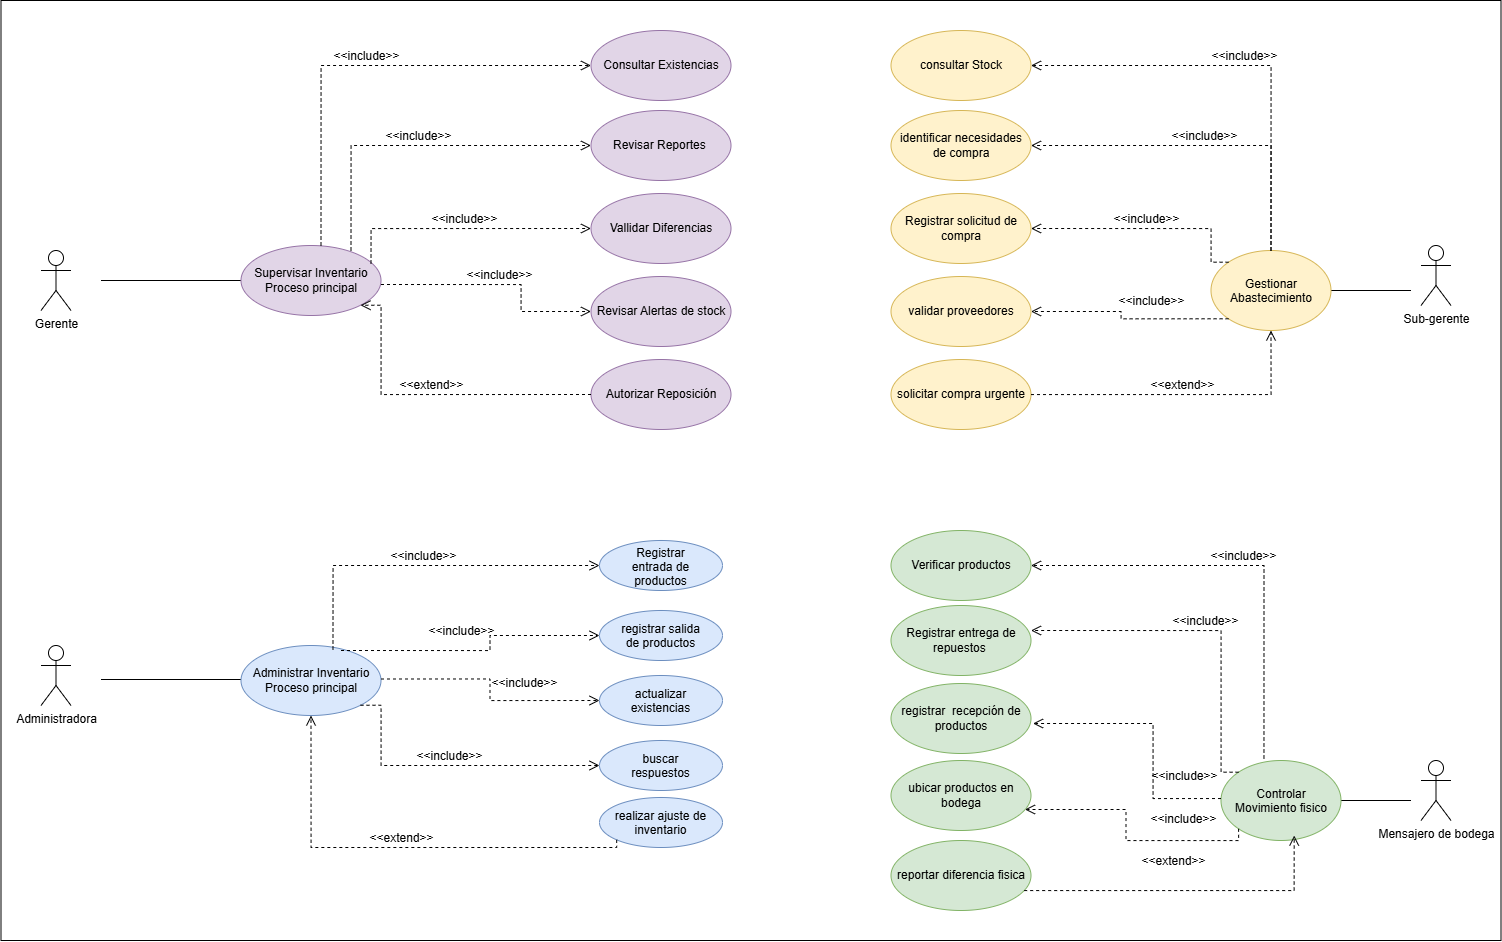

The diagram above was exported from draw.io. Its source (the exported page's mxGraphModel, read from the mxfile embedded in the PNG):
<mxGraphModel dx="1885" dy="2205" grid="1" gridSize="10" guides="1" tooltips="1" connect="1" arrows="1" fold="1" page="1" pageScale="1" pageWidth="827" pageHeight="1169" math="0" shadow="0">
  <root>
    <mxCell id="0" />
    <mxCell id="1" parent="0" />
    <mxCell id="samEVfD-KOHgyFFtDFkw-62" parent="1" style="rounded=0;whiteSpace=wrap;html=1;" value="" vertex="1">
      <mxGeometry height="940" width="1500" x="190" y="-90" as="geometry" />
    </mxCell>
    <mxCell id="samEVfD-KOHgyFFtDFkw-1" parent="1" style="shape=umlActor;verticalLabelPosition=bottom;verticalAlign=top;html=1;" value="Gerente" vertex="1">
      <mxGeometry height="60" width="30" x="230" y="160" as="geometry" />
    </mxCell>
    <mxCell id="samEVfD-KOHgyFFtDFkw-2" parent="1" style="shape=umlActor;verticalLabelPosition=bottom;verticalAlign=top;html=1;" value="Administradora" vertex="1">
      <mxGeometry height="60" width="30" x="230" y="555" as="geometry" />
    </mxCell>
    <mxCell id="samEVfD-KOHgyFFtDFkw-3" parent="1" style="line;strokeWidth=1;fillColor=none;align=left;verticalAlign=middle;spacingTop=-1;spacingLeft=3;spacingRight=3;rotatable=0;labelPosition=right;points=[];portConstraint=eastwest;strokeColor=inherit;" value="" vertex="1">
      <mxGeometry height="8" width="140" x="290" y="186" as="geometry" />
    </mxCell>
    <mxCell id="samEVfD-KOHgyFFtDFkw-4" parent="1" style="ellipse;whiteSpace=wrap;html=1;fillColor=#e1d5e7;strokeColor=#9673a6;" value="Supervisar Inventario&lt;div&gt;Proceso principal&lt;/div&gt;" vertex="1">
      <mxGeometry height="70" width="140" x="430" y="155" as="geometry" />
    </mxCell>
    <mxCell id="samEVfD-KOHgyFFtDFkw-5" parent="1" style="line;strokeWidth=1;fillColor=none;align=left;verticalAlign=middle;spacingTop=-1;spacingLeft=3;spacingRight=3;rotatable=0;labelPosition=right;points=[];portConstraint=eastwest;strokeColor=inherit;" value="" vertex="1">
      <mxGeometry height="8" width="140" x="290" y="585" as="geometry" />
    </mxCell>
    <mxCell id="samEVfD-KOHgyFFtDFkw-6" parent="1" style="ellipse;whiteSpace=wrap;html=1;fillColor=#dae8fc;strokeColor=#6c8ebf;" value="Administrar Inventario&lt;div&gt;Proceso principal&lt;/div&gt;" vertex="1">
      <mxGeometry height="70" width="140" x="430" y="555" as="geometry" />
    </mxCell>
    <mxCell id="samEVfD-KOHgyFFtDFkw-7" parent="1" style="ellipse;whiteSpace=wrap;html=1;fillColor=#e1d5e7;strokeColor=#9673a6;" value="Revisar Reportes&amp;nbsp;" vertex="1">
      <mxGeometry height="70" width="140" x="780" y="20" as="geometry" />
    </mxCell>
    <mxCell id="samEVfD-KOHgyFFtDFkw-8" parent="1" style="ellipse;whiteSpace=wrap;html=1;fillColor=#e1d5e7;strokeColor=#9673a6;" value="Revisar Alertas de stock" vertex="1">
      <mxGeometry height="70" width="140" x="780" y="186" as="geometry" />
    </mxCell>
    <mxCell id="samEVfD-KOHgyFFtDFkw-9" parent="1" style="ellipse;whiteSpace=wrap;html=1;fillColor=#e1d5e7;strokeColor=#9673a6;" value="Vallidar Diferencias" vertex="1">
      <mxGeometry height="70" width="140" x="780" y="103" as="geometry" />
    </mxCell>
    <mxCell id="samEVfD-KOHgyFFtDFkw-10" parent="1" style="ellipse;whiteSpace=wrap;html=1;fillColor=#e1d5e7;strokeColor=#9673a6;" value="Consultar Existencias" vertex="1">
      <mxGeometry height="70" width="140" x="780" y="-60" as="geometry" />
    </mxCell>
    <mxCell id="samEVfD-KOHgyFFtDFkw-11" parent="1" style="ellipse;whiteSpace=wrap;html=1;fillColor=#e1d5e7;strokeColor=#9673a6;" value="Autorizar Reposición" vertex="1">
      <mxGeometry height="70" width="140" x="780" y="269" as="geometry" />
    </mxCell>
    <mxCell id="samEVfD-KOHgyFFtDFkw-12" edge="1" parent="1" style="html=1;verticalAlign=bottom;labelBackgroundColor=none;endArrow=open;endFill=0;dashed=1;rounded=0;fontSize=12;startSize=8;endSize=8;entryX=0;entryY=0.5;entryDx=0;entryDy=0;edgeStyle=orthogonalEdgeStyle;libavoidRouting=1;" target="samEVfD-KOHgyFFtDFkw-10" value="&amp;lt;&amp;lt;include&amp;gt;&amp;gt;">
      <mxGeometry relative="1" width="160" as="geometry">
        <Array as="points">
          <mxPoint x="510" y="-25" />
        </Array>
        <mxPoint x="510" y="155" as="sourcePoint" />
        <mxPoint x="670" y="155" as="targetPoint" />
      </mxGeometry>
    </mxCell>
    <mxCell id="samEVfD-KOHgyFFtDFkw-13" edge="1" parent="1" style="html=1;verticalAlign=bottom;labelBackgroundColor=none;endArrow=open;endFill=0;dashed=1;rounded=0;fontSize=12;startSize=8;endSize=8;entryX=0;entryY=0.5;entryDx=0;entryDy=0;edgeStyle=orthogonalEdgeStyle;libavoidRouting=1;" target="samEVfD-KOHgyFFtDFkw-7" value="&amp;lt;&amp;lt;include&amp;gt;&amp;gt;">
      <mxGeometry relative="1" width="160" as="geometry">
        <Array as="points">
          <mxPoint x="540" y="55" />
        </Array>
        <mxPoint x="540" y="160" as="sourcePoint" />
        <mxPoint x="700" y="160" as="targetPoint" />
      </mxGeometry>
    </mxCell>
    <mxCell id="samEVfD-KOHgyFFtDFkw-14" edge="1" parent="1" style="html=1;verticalAlign=bottom;labelBackgroundColor=none;endArrow=open;endFill=0;dashed=1;rounded=0;fontSize=12;startSize=8;endSize=8;entryX=0;entryY=0.5;entryDx=0;entryDy=0;edgeStyle=orthogonalEdgeStyle;libavoidRouting=1;" target="samEVfD-KOHgyFFtDFkw-9" value="&amp;lt;&amp;lt;include&amp;gt;&amp;gt;">
      <mxGeometry relative="1" width="160" as="geometry">
        <Array as="points">
          <mxPoint x="560" y="138" />
        </Array>
        <mxPoint x="560" y="173" as="sourcePoint" />
        <mxPoint x="720" y="173" as="targetPoint" />
      </mxGeometry>
    </mxCell>
    <mxCell id="samEVfD-KOHgyFFtDFkw-15" edge="1" parent="1" style="html=1;verticalAlign=bottom;labelBackgroundColor=none;endArrow=open;endFill=0;dashed=1;rounded=0;fontSize=12;startSize=8;endSize=8;entryX=0;entryY=0.5;entryDx=0;entryDy=0;edgeStyle=orthogonalEdgeStyle;" target="samEVfD-KOHgyFFtDFkw-8" value="&amp;lt;&amp;lt;include&amp;gt;&amp;gt;">
      <mxGeometry relative="1" width="160" as="geometry">
        <Array as="points">
          <mxPoint x="710" y="194" />
          <mxPoint x="710" y="221" />
        </Array>
        <mxPoint x="570" y="194" as="sourcePoint" />
        <mxPoint x="730" y="194" as="targetPoint" />
      </mxGeometry>
    </mxCell>
    <mxCell id="samEVfD-KOHgyFFtDFkw-16" edge="1" parent="1" source="samEVfD-KOHgyFFtDFkw-11" style="html=1;verticalAlign=bottom;labelBackgroundColor=none;endArrow=open;endFill=0;dashed=1;rounded=0;fontSize=12;startSize=8;endSize=8;exitX=0;exitY=0.5;exitDx=0;exitDy=0;entryX=1;entryY=1;entryDx=0;entryDy=0;edgeStyle=orthogonalEdgeStyle;libavoidRouting=1;" target="samEVfD-KOHgyFFtDFkw-4" value="&amp;lt;&amp;lt;extend&amp;gt;&amp;gt;">
      <mxGeometry relative="1" width="160" as="geometry">
        <Array as="points">
          <mxPoint x="570" y="304" />
        </Array>
        <mxPoint x="550" y="220.0000000000002" as="sourcePoint" />
        <mxPoint x="709.96" y="309.97" as="targetPoint" />
      </mxGeometry>
    </mxCell>
    <mxCell id="samEVfD-KOHgyFFtDFkw-18" parent="1" style="ellipse;whiteSpace=wrap;html=1;shapeInside=1;fillColor=#dae8fc;strokeColor=#6c8ebf;" value="Registrar entrada de productos" vertex="1">
      <mxGeometry height="50" width="123" x="788.5" y="450" as="geometry" />
    </mxCell>
    <mxCell id="samEVfD-KOHgyFFtDFkw-19" parent="1" style="ellipse;whiteSpace=wrap;html=1;shapeInside=1;fillColor=#dae8fc;strokeColor=#6c8ebf;" value="buscar respuestos" vertex="1">
      <mxGeometry height="50" width="123" x="788.5" y="650" as="geometry" />
    </mxCell>
    <mxCell id="samEVfD-KOHgyFFtDFkw-20" parent="1" style="ellipse;whiteSpace=wrap;html=1;shapeInside=1;fillColor=#dae8fc;strokeColor=#6c8ebf;" value="realizar ajuste de inventario" vertex="1">
      <mxGeometry height="50" width="123" x="788.5" y="707" as="geometry" />
    </mxCell>
    <mxCell id="samEVfD-KOHgyFFtDFkw-21" parent="1" style="ellipse;whiteSpace=wrap;html=1;shapeInside=1;fillColor=#dae8fc;strokeColor=#6c8ebf;" value="registrar salida de productos" vertex="1">
      <mxGeometry height="50" width="123" x="788.5" y="520" as="geometry" />
    </mxCell>
    <mxCell id="samEVfD-KOHgyFFtDFkw-22" parent="1" style="ellipse;whiteSpace=wrap;html=1;shapeInside=1;fillColor=#dae8fc;strokeColor=#6c8ebf;" value="actualizar existencias" vertex="1">
      <mxGeometry height="50" width="123" x="788.5" y="585" as="geometry" />
    </mxCell>
    <mxCell id="samEVfD-KOHgyFFtDFkw-23" edge="1" parent="1" source="samEVfD-KOHgyFFtDFkw-6" style="html=1;verticalAlign=bottom;labelBackgroundColor=none;endArrow=open;endFill=0;dashed=1;rounded=0;fontSize=12;startSize=8;endSize=8;exitX=0.657;exitY=0.057;exitDx=0;exitDy=0;exitPerimeter=0;entryX=0;entryY=0.5;entryDx=0;entryDy=0;edgeStyle=orthogonalEdgeStyle;libavoidRouting=1;" target="samEVfD-KOHgyFFtDFkw-18" value="&amp;lt;&amp;lt;include&amp;gt;&amp;gt;">
      <mxGeometry relative="1" width="160" as="geometry">
        <Array as="points">
          <mxPoint x="522" y="475" />
        </Array>
        <mxPoint x="560" y="470" as="sourcePoint" />
        <mxPoint x="720" y="470" as="targetPoint" />
      </mxGeometry>
    </mxCell>
    <mxCell id="samEVfD-KOHgyFFtDFkw-24" edge="1" parent="1" style="html=1;verticalAlign=bottom;labelBackgroundColor=none;endArrow=open;endFill=0;dashed=1;rounded=0;fontSize=12;startSize=8;endSize=8;entryX=0;entryY=0.5;entryDx=0;entryDy=0;edgeStyle=orthogonalEdgeStyle;libavoidRouting=1;" target="samEVfD-KOHgyFFtDFkw-21" value="&amp;lt;&amp;lt;include&amp;gt;&amp;gt;">
      <mxGeometry relative="1" width="160" x="-0.1225" y="10" as="geometry">
        <mxPoint as="offset" />
        <Array as="points">
          <mxPoint x="679" y="560" />
          <mxPoint x="679" y="545" />
        </Array>
        <mxPoint x="530" y="560" as="sourcePoint" />
        <mxPoint x="690" y="560" as="targetPoint" />
      </mxGeometry>
    </mxCell>
    <mxCell id="samEVfD-KOHgyFFtDFkw-25" edge="1" parent="1" style="html=1;verticalAlign=bottom;labelBackgroundColor=none;endArrow=open;endFill=0;dashed=1;rounded=0;fontSize=12;startSize=8;endSize=8;entryX=0;entryY=0.5;entryDx=0;entryDy=0;edgeStyle=orthogonalEdgeStyle;libavoidRouting=1;" target="samEVfD-KOHgyFFtDFkw-22" value="&amp;lt;&amp;lt;include&amp;gt;&amp;gt;">
      <mxGeometry relative="1" width="160" x="0.3669" y="8" as="geometry">
        <mxPoint x="1" as="offset" />
        <Array as="points">
          <mxPoint x="679" y="589" />
          <mxPoint x="679" y="610" />
        </Array>
        <mxPoint x="570" y="588.5" as="sourcePoint" />
        <mxPoint x="730" y="588.5" as="targetPoint" />
      </mxGeometry>
    </mxCell>
    <mxCell id="samEVfD-KOHgyFFtDFkw-26" edge="1" parent="1" source="samEVfD-KOHgyFFtDFkw-6" style="html=1;verticalAlign=bottom;labelBackgroundColor=none;endArrow=open;endFill=0;dashed=1;rounded=0;fontSize=12;startSize=8;endSize=8;exitX=1;exitY=1;exitDx=0;exitDy=0;entryX=0;entryY=0.5;entryDx=0;entryDy=0;edgeStyle=orthogonalEdgeStyle;libavoidRouting=1;" target="samEVfD-KOHgyFFtDFkw-19" value="&amp;lt;&amp;lt;include&amp;gt;&amp;gt;">
      <mxGeometry relative="1" width="160" as="geometry">
        <Array as="points">
          <mxPoint x="570" y="675" />
        </Array>
        <mxPoint x="550" y="700" as="sourcePoint" />
        <mxPoint x="710" y="700" as="targetPoint" />
      </mxGeometry>
    </mxCell>
    <mxCell id="samEVfD-KOHgyFFtDFkw-27" edge="1" parent="1" source="samEVfD-KOHgyFFtDFkw-20" style="html=1;verticalAlign=bottom;labelBackgroundColor=none;endArrow=open;endFill=0;dashed=1;rounded=0;fontSize=12;startSize=8;endSize=8;exitX=0;exitY=1;exitDx=0;exitDy=0;edgeStyle=orthogonalEdgeStyle;libavoidRouting=1;entryX=0.5;entryY=1;entryDx=0;entryDy=0;" target="samEVfD-KOHgyFFtDFkw-6" value="&amp;lt;&amp;lt;extend&amp;gt;&amp;gt;">
      <mxGeometry relative="1" width="160" as="geometry">
        <Array as="points">
          <mxPoint x="500" y="757" />
        </Array>
        <mxPoint x="570" y="757" as="sourcePoint" />
        <mxPoint x="780" y="730" as="targetPoint" />
      </mxGeometry>
    </mxCell>
    <mxCell id="samEVfD-KOHgyFFtDFkw-28" parent="1" style="shape=umlActor;verticalLabelPosition=bottom;verticalAlign=top;html=1;outlineConnect=0;" value="Mensajero de bodega" vertex="1">
      <mxGeometry height="60" width="30" x="1610" y="670" as="geometry" />
    </mxCell>
    <mxCell id="samEVfD-KOHgyFFtDFkw-29" parent="1" style="shape=umlActor;verticalLabelPosition=bottom;verticalAlign=top;html=1;outlineConnect=0;" value="Sub-gerente" vertex="1">
      <mxGeometry height="60" width="30" x="1610" y="155" as="geometry" />
    </mxCell>
    <mxCell id="samEVfD-KOHgyFFtDFkw-30" edge="1" parent="1" style="endArrow=none;html=1;rounded=0;fontSize=12;startSize=8;endSize=8;curved=1;" value="">
      <mxGeometry height="50" relative="1" width="50" as="geometry">
        <mxPoint x="1440" y="200" as="sourcePoint" />
        <mxPoint x="1600" y="200" as="targetPoint" />
      </mxGeometry>
    </mxCell>
    <mxCell id="samEVfD-KOHgyFFtDFkw-31" parent="1" style="ellipse;whiteSpace=wrap;html=1;shapeInside=1;fillColor=#fff2cc;strokeColor=#d6b656;" value="Gestionar Abastecimiento" vertex="1">
      <mxGeometry height="80" width="120" x="1400" y="160" as="geometry" />
    </mxCell>
    <mxCell id="samEVfD-KOHgyFFtDFkw-32" parent="1" style="ellipse;whiteSpace=wrap;html=1;fillColor=#fff2cc;strokeColor=#d6b656;" value="consultar Stock" vertex="1">
      <mxGeometry height="70" width="140" x="1080" y="-60" as="geometry" />
    </mxCell>
    <mxCell id="samEVfD-KOHgyFFtDFkw-33" parent="1" style="ellipse;whiteSpace=wrap;html=1;fillColor=#fff2cc;strokeColor=#d6b656;" value="identificar necesidades de compra" vertex="1">
      <mxGeometry height="70" width="140" x="1080" y="20" as="geometry" />
    </mxCell>
    <mxCell id="samEVfD-KOHgyFFtDFkw-34" parent="1" style="ellipse;whiteSpace=wrap;html=1;fillColor=#fff2cc;strokeColor=#d6b656;" value="Registrar solicitud de compra" vertex="1">
      <mxGeometry height="70" width="140" x="1080" y="103" as="geometry" />
    </mxCell>
    <mxCell id="samEVfD-KOHgyFFtDFkw-35" parent="1" style="ellipse;whiteSpace=wrap;html=1;fillColor=#fff2cc;strokeColor=#d6b656;" value="validar proveedores" vertex="1">
      <mxGeometry height="70" width="140" x="1080" y="186" as="geometry" />
    </mxCell>
    <mxCell id="samEVfD-KOHgyFFtDFkw-36" parent="1" style="ellipse;whiteSpace=wrap;html=1;fillColor=#fff2cc;strokeColor=#d6b656;" value="solicitar compra urgente" vertex="1">
      <mxGeometry height="70" width="140" x="1080" y="269" as="geometry" />
    </mxCell>
    <mxCell id="samEVfD-KOHgyFFtDFkw-37" edge="1" parent="1" source="samEVfD-KOHgyFFtDFkw-31" style="html=1;verticalAlign=bottom;labelBackgroundColor=none;endArrow=open;endFill=0;dashed=1;rounded=0;fontSize=12;startSize=8;endSize=8;entryX=1;entryY=0.5;entryDx=0;entryDy=0;edgeStyle=orthogonalEdgeStyle;libavoidRouting=1;" target="samEVfD-KOHgyFFtDFkw-32" value="&amp;lt;&amp;lt;include&amp;gt;&amp;gt;">
      <mxGeometry relative="1" width="160" as="geometry">
        <Array as="points">
          <mxPoint x="1460" y="-25" />
        </Array>
        <mxPoint x="1230" y="199.5" as="sourcePoint" />
        <mxPoint x="1390" y="199.5" as="targetPoint" />
      </mxGeometry>
    </mxCell>
    <mxCell id="samEVfD-KOHgyFFtDFkw-39" edge="1" parent="1" source="samEVfD-KOHgyFFtDFkw-31" style="html=1;verticalAlign=bottom;labelBackgroundColor=none;endArrow=open;endFill=0;dashed=1;rounded=0;fontSize=12;startSize=8;endSize=8;entryX=1;entryY=0.5;entryDx=0;entryDy=0;edgeStyle=orthogonalEdgeStyle;libavoidRouting=1;" target="samEVfD-KOHgyFFtDFkw-33" value="&amp;lt;&amp;lt;include&amp;gt;&amp;gt;">
      <mxGeometry relative="1" width="160" as="geometry">
        <Array as="points">
          <mxPoint x="1460" y="55" />
        </Array>
        <mxPoint x="1150" y="260" as="sourcePoint" />
        <mxPoint x="1310" y="260" as="targetPoint" />
      </mxGeometry>
    </mxCell>
    <mxCell id="samEVfD-KOHgyFFtDFkw-40" edge="1" parent="1" source="samEVfD-KOHgyFFtDFkw-31" style="html=1;verticalAlign=bottom;labelBackgroundColor=none;endArrow=open;endFill=0;dashed=1;rounded=0;fontSize=12;startSize=8;endSize=8;exitX=0;exitY=0;exitDx=0;exitDy=0;entryX=1;entryY=0.5;entryDx=0;entryDy=0;edgeStyle=orthogonalEdgeStyle;libavoidRouting=1;" target="samEVfD-KOHgyFFtDFkw-34" value="&amp;lt;&amp;lt;include&amp;gt;&amp;gt;">
      <mxGeometry relative="1" width="160" as="geometry">
        <Array as="points">
          <mxPoint x="1400" y="138" />
        </Array>
        <mxPoint x="1200" y="280" as="sourcePoint" />
        <mxPoint x="1360" y="280" as="targetPoint" />
      </mxGeometry>
    </mxCell>
    <mxCell id="samEVfD-KOHgyFFtDFkw-41" edge="1" parent="1" source="samEVfD-KOHgyFFtDFkw-31" style="html=1;verticalAlign=bottom;labelBackgroundColor=none;endArrow=open;endFill=0;dashed=1;rounded=0;fontSize=12;startSize=8;endSize=8;exitX=0;exitY=1;exitDx=0;exitDy=0;entryX=1;entryY=0.5;entryDx=0;entryDy=0;edgeStyle=orthogonalEdgeStyle;" target="samEVfD-KOHgyFFtDFkw-35" value="&amp;lt;&amp;lt;include&amp;gt;&amp;gt;">
      <mxGeometry relative="1" width="160" x="-0.2427" y="-8" as="geometry">
        <mxPoint as="offset" />
        <mxPoint x="1150" y="260" as="sourcePoint" />
        <mxPoint x="1310" y="260" as="targetPoint" />
      </mxGeometry>
    </mxCell>
    <mxCell id="samEVfD-KOHgyFFtDFkw-42" edge="1" parent="1" source="samEVfD-KOHgyFFtDFkw-36" style="html=1;verticalAlign=bottom;labelBackgroundColor=none;endArrow=open;endFill=0;dashed=1;rounded=0;fontSize=12;startSize=8;endSize=8;entryX=0.5;entryY=1;entryDx=0;entryDy=0;edgeStyle=orthogonalEdgeStyle;libavoidRouting=1;" target="samEVfD-KOHgyFFtDFkw-31" value="&amp;lt;&amp;lt;extend&amp;gt;&amp;gt;">
      <mxGeometry relative="1" width="160" as="geometry">
        <Array as="points">
          <mxPoint x="1460" y="304" />
        </Array>
        <mxPoint x="1290" y="350" as="sourcePoint" />
        <mxPoint x="1450" y="350" as="targetPoint" />
      </mxGeometry>
    </mxCell>
    <mxCell id="samEVfD-KOHgyFFtDFkw-46" edge="1" parent="1" source="samEVfD-KOHgyFFtDFkw-47" style="endArrow=none;html=1;rounded=0;fontSize=12;startSize=8;endSize=8;curved=1;" value="">
      <mxGeometry height="50" relative="1" width="50" as="geometry">
        <mxPoint x="1440" y="710" as="sourcePoint" />
        <mxPoint x="1600" y="710" as="targetPoint" />
      </mxGeometry>
    </mxCell>
    <mxCell id="samEVfD-KOHgyFFtDFkw-48" edge="1" parent="1" style="endArrow=none;html=1;rounded=0;fontSize=12;startSize=8;endSize=8;curved=1;" target="samEVfD-KOHgyFFtDFkw-47" value="">
      <mxGeometry height="50" relative="1" width="50" as="geometry">
        <mxPoint x="1440" y="710" as="sourcePoint" />
        <mxPoint x="1600" y="710" as="targetPoint" />
      </mxGeometry>
    </mxCell>
    <mxCell id="samEVfD-KOHgyFFtDFkw-47" parent="1" style="ellipse;whiteSpace=wrap;html=1;shapeInside=1;fillColor=#d5e8d4;strokeColor=#82b366;" value="Controlar Movimiento fisico" vertex="1">
      <mxGeometry height="80" width="120" x="1410" y="670" as="geometry" />
    </mxCell>
    <mxCell id="samEVfD-KOHgyFFtDFkw-50" parent="1" style="ellipse;whiteSpace=wrap;html=1;fillColor=#d5e8d4;strokeColor=#82b366;" value="Registrar entrega de repuestos&amp;nbsp;" vertex="1">
      <mxGeometry height="70" width="140" x="1080" y="515" as="geometry" />
    </mxCell>
    <mxCell id="samEVfD-KOHgyFFtDFkw-51" parent="1" style="ellipse;whiteSpace=wrap;html=1;fillColor=#d5e8d4;strokeColor=#82b366;" value="Verificar productos" vertex="1">
      <mxGeometry height="70" width="140" x="1080" y="440" as="geometry" />
    </mxCell>
    <mxCell id="samEVfD-KOHgyFFtDFkw-52" parent="1" style="ellipse;whiteSpace=wrap;html=1;fillColor=#d5e8d4;strokeColor=#82b366;" value="registrar&amp;nbsp; recepción de productos" vertex="1">
      <mxGeometry height="70" width="140" x="1080" y="593" as="geometry" />
    </mxCell>
    <mxCell id="samEVfD-KOHgyFFtDFkw-53" parent="1" style="ellipse;whiteSpace=wrap;html=1;fillColor=#d5e8d4;strokeColor=#82b366;" value="ubicar productos en bodega" vertex="1">
      <mxGeometry height="70" width="140" x="1080" y="670" as="geometry" />
    </mxCell>
    <mxCell id="samEVfD-KOHgyFFtDFkw-54" parent="1" style="ellipse;whiteSpace=wrap;html=1;fillColor=#d5e8d4;strokeColor=#82b366;" value="reportar diferencia fisica" vertex="1">
      <mxGeometry height="70" width="140" x="1080" y="750" as="geometry" />
    </mxCell>
    <mxCell id="samEVfD-KOHgyFFtDFkw-55" edge="1" parent="1" source="samEVfD-KOHgyFFtDFkw-47" style="html=1;verticalAlign=bottom;labelBackgroundColor=none;endArrow=open;endFill=0;dashed=1;rounded=0;fontSize=12;startSize=8;endSize=8;exitX=0.358;exitY=-0.025;exitDx=0;exitDy=0;exitPerimeter=0;entryX=1;entryY=0.5;entryDx=0;entryDy=0;edgeStyle=orthogonalEdgeStyle;libavoidRouting=1;" target="samEVfD-KOHgyFFtDFkw-51" value="&amp;lt;&amp;lt;include&amp;gt;&amp;gt;">
      <mxGeometry relative="1" width="160" as="geometry">
        <Array as="points">
          <mxPoint x="1453" y="475" />
        </Array>
        <mxPoint x="1290" y="600" as="sourcePoint" />
        <mxPoint x="1450" y="600" as="targetPoint" />
      </mxGeometry>
    </mxCell>
    <mxCell id="samEVfD-KOHgyFFtDFkw-56" edge="1" parent="1" source="samEVfD-KOHgyFFtDFkw-47" style="html=1;verticalAlign=bottom;labelBackgroundColor=none;endArrow=open;endFill=0;dashed=1;rounded=0;fontSize=12;startSize=8;endSize=8;exitX=0;exitY=0;exitDx=0;exitDy=0;entryX=1;entryY=0.5;entryDx=0;entryDy=0;edgeStyle=orthogonalEdgeStyle;libavoidRouting=1;" value="&amp;lt;&amp;lt;include&amp;gt;&amp;gt;">
      <mxGeometry relative="1" width="160" as="geometry">
        <Array as="points">
          <mxPoint x="1410" y="540" />
        </Array>
        <mxPoint x="1453" y="733" as="sourcePoint" />
        <mxPoint x="1220" y="540" as="targetPoint" />
      </mxGeometry>
    </mxCell>
    <mxCell id="samEVfD-KOHgyFFtDFkw-57" edge="1" parent="1" style="html=1;verticalAlign=bottom;labelBackgroundColor=none;endArrow=open;endFill=0;dashed=1;rounded=0;fontSize=12;startSize=8;endSize=8;exitX=-0.017;exitY=0.413;exitDx=0;exitDy=0;entryX=1;entryY=0.5;entryDx=0;entryDy=0;edgeStyle=orthogonalEdgeStyle;exitPerimeter=0;" value="&amp;lt;&amp;lt;include&amp;gt;&amp;gt;">
      <mxGeometry relative="1" width="160" x="-0.7248" y="-13" as="geometry">
        <mxPoint as="offset" />
        <Array as="points">
          <mxPoint x="1342" y="708" />
          <mxPoint x="1342" y="633" />
        </Array>
        <mxPoint x="1410" y="708.0400000000004" as="sourcePoint" />
        <mxPoint x="1222.04" y="633" as="targetPoint" />
      </mxGeometry>
    </mxCell>
    <mxCell id="samEVfD-KOHgyFFtDFkw-58" edge="1" parent="1" source="samEVfD-KOHgyFFtDFkw-47" style="html=1;verticalAlign=bottom;labelBackgroundColor=none;endArrow=open;endFill=0;dashed=1;rounded=0;fontSize=12;startSize=8;endSize=8;exitX=0;exitY=1;exitDx=0;exitDy=0;entryX=0.957;entryY=0.7;entryDx=0;entryDy=0;entryPerimeter=0;edgeStyle=orthogonalEdgeStyle;libavoidRouting=1;" target="samEVfD-KOHgyFFtDFkw-53" value="&amp;lt;&amp;lt;include&amp;gt;&amp;gt;">
      <mxGeometry relative="1" width="160" x="-0.4795" y="-12" as="geometry">
        <mxPoint as="offset" />
        <Array as="points">
          <mxPoint x="1315" y="750" />
          <mxPoint x="1315" y="719" />
        </Array>
        <mxPoint x="1230" y="810" as="sourcePoint" />
        <mxPoint x="1390" y="810" as="targetPoint" />
      </mxGeometry>
    </mxCell>
    <mxCell id="samEVfD-KOHgyFFtDFkw-59" edge="1" parent="1" source="samEVfD-KOHgyFFtDFkw-54" style="html=1;verticalAlign=bottom;labelBackgroundColor=none;endArrow=open;endFill=0;dashed=1;rounded=0;fontSize=12;startSize=8;endSize=8;entryX=0.61;entryY=0.938;entryDx=0;entryDy=0;entryPerimeter=0;edgeStyle=orthogonalEdgeStyle;" target="samEVfD-KOHgyFFtDFkw-47" value="&amp;lt;&amp;lt;extend&amp;gt;&amp;gt;">
      <mxGeometry relative="1" width="160" x="-0.0769" y="20" as="geometry">
        <mxPoint as="offset" />
        <Array as="points">
          <mxPoint x="1483.25" y="800" />
        </Array>
        <mxPoint x="1434" y="799" as="sourcePoint" />
        <mxPoint x="1220" y="770" as="targetPoint" />
      </mxGeometry>
    </mxCell>
  </root>
</mxGraphModel>